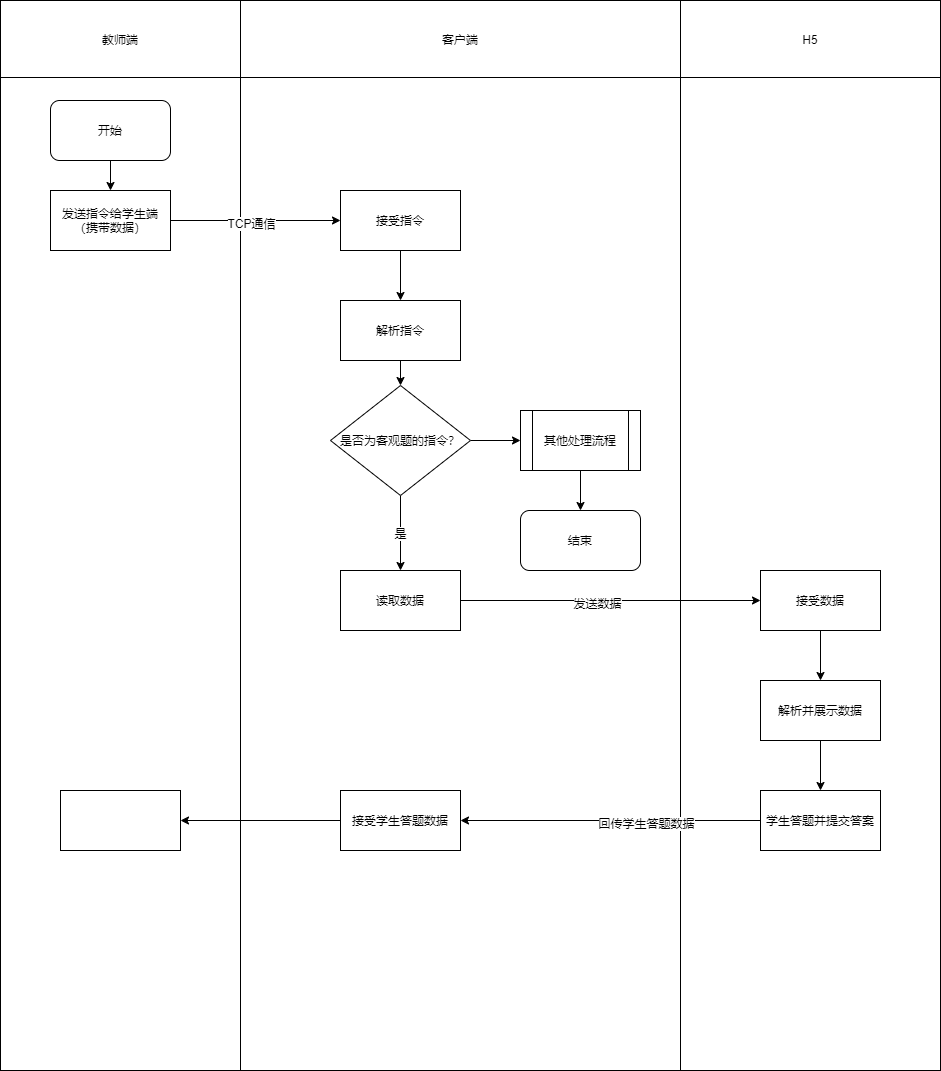

The diagram above was exported from draw.io. Its source (the exported page's mxGraphModel, read from the mxfile embedded in the PNG):
<mxGraphModel dx="1422" dy="791" grid="1" gridSize="10" guides="1" tooltips="1" connect="1" arrows="1" fold="1" page="1" pageScale="1" pageWidth="3300" pageHeight="4681" math="0" shadow="0">
  <root>
    <mxCell id="0" />
    <mxCell id="1" parent="0" />
    <mxCell id="RMUMplN8Lz4AECRkk_fT-2" value="" style="shape=table;html=1;whiteSpace=wrap;startSize=0;container=1;collapsible=0;childLayout=tableLayout;" vertex="1" parent="1">
      <mxGeometry x="140" y="60" width="940" height="1070" as="geometry" />
    </mxCell>
    <mxCell id="RMUMplN8Lz4AECRkk_fT-3" value="" style="shape=partialRectangle;html=1;whiteSpace=wrap;collapsible=0;dropTarget=0;pointerEvents=0;fillColor=none;top=0;left=0;bottom=0;right=0;points=[[0,0.5],[1,0.5]];portConstraint=eastwest;" vertex="1" parent="RMUMplN8Lz4AECRkk_fT-2">
      <mxGeometry width="940" height="77" as="geometry" />
    </mxCell>
    <mxCell id="RMUMplN8Lz4AECRkk_fT-4" value="教师端" style="shape=partialRectangle;html=1;whiteSpace=wrap;connectable=0;overflow=hidden;fillColor=none;top=0;left=0;bottom=0;right=0;" vertex="1" parent="RMUMplN8Lz4AECRkk_fT-3">
      <mxGeometry width="240" height="77" as="geometry" />
    </mxCell>
    <mxCell id="RMUMplN8Lz4AECRkk_fT-5" value="客户端" style="shape=partialRectangle;html=1;whiteSpace=wrap;connectable=0;overflow=hidden;fillColor=none;top=0;left=0;bottom=0;right=0;" vertex="1" parent="RMUMplN8Lz4AECRkk_fT-3">
      <mxGeometry x="240" width="440" height="77" as="geometry" />
    </mxCell>
    <mxCell id="RMUMplN8Lz4AECRkk_fT-6" value="H5" style="shape=partialRectangle;html=1;whiteSpace=wrap;connectable=0;overflow=hidden;fillColor=none;top=0;left=0;bottom=0;right=0;" vertex="1" parent="RMUMplN8Lz4AECRkk_fT-3">
      <mxGeometry x="680" width="260" height="77" as="geometry" />
    </mxCell>
    <mxCell id="RMUMplN8Lz4AECRkk_fT-7" style="shape=partialRectangle;html=1;whiteSpace=wrap;collapsible=0;dropTarget=0;pointerEvents=0;fillColor=none;top=0;left=0;bottom=0;right=0;points=[[0,0.5],[1,0.5]];portConstraint=eastwest;" vertex="1" parent="RMUMplN8Lz4AECRkk_fT-2">
      <mxGeometry y="77" width="940" height="993" as="geometry" />
    </mxCell>
    <mxCell id="RMUMplN8Lz4AECRkk_fT-8" style="shape=partialRectangle;html=1;whiteSpace=wrap;connectable=0;overflow=hidden;fillColor=none;top=0;left=0;bottom=0;right=0;" vertex="1" parent="RMUMplN8Lz4AECRkk_fT-7">
      <mxGeometry width="240" height="993" as="geometry" />
    </mxCell>
    <mxCell id="RMUMplN8Lz4AECRkk_fT-9" style="shape=partialRectangle;html=1;whiteSpace=wrap;connectable=0;overflow=hidden;fillColor=none;top=0;left=0;bottom=0;right=0;" vertex="1" parent="RMUMplN8Lz4AECRkk_fT-7">
      <mxGeometry x="240" width="440" height="993" as="geometry" />
    </mxCell>
    <mxCell id="RMUMplN8Lz4AECRkk_fT-10" style="shape=partialRectangle;html=1;whiteSpace=wrap;connectable=0;overflow=hidden;fillColor=none;top=0;left=0;bottom=0;right=0;" vertex="1" parent="RMUMplN8Lz4AECRkk_fT-7">
      <mxGeometry x="680" width="260" height="993" as="geometry" />
    </mxCell>
    <mxCell id="RMUMplN8Lz4AECRkk_fT-23" value="是" style="edgeStyle=orthogonalEdgeStyle;rounded=0;orthogonalLoop=1;jettySize=auto;html=1;exitX=0.5;exitY=1;exitDx=0;exitDy=0;" edge="1" parent="1" source="RMUMplN8Lz4AECRkk_fT-19" target="RMUMplN8Lz4AECRkk_fT-21">
      <mxGeometry relative="1" as="geometry" />
    </mxCell>
    <mxCell id="RMUMplN8Lz4AECRkk_fT-24" style="edgeStyle=orthogonalEdgeStyle;rounded=0;orthogonalLoop=1;jettySize=auto;html=1;exitX=1;exitY=0.5;exitDx=0;exitDy=0;" edge="1" parent="1" source="RMUMplN8Lz4AECRkk_fT-19" target="RMUMplN8Lz4AECRkk_fT-25">
      <mxGeometry relative="1" as="geometry" />
    </mxCell>
    <mxCell id="RMUMplN8Lz4AECRkk_fT-19" value="是否为客观题的指令？" style="rhombus;whiteSpace=wrap;html=1;" vertex="1" parent="1">
      <mxGeometry x="470" y="445" width="140" height="110" as="geometry" />
    </mxCell>
    <mxCell id="RMUMplN8Lz4AECRkk_fT-20" style="edgeStyle=orthogonalEdgeStyle;rounded=0;orthogonalLoop=1;jettySize=auto;html=1;exitX=0.5;exitY=1;exitDx=0;exitDy=0;entryX=0.5;entryY=0;entryDx=0;entryDy=0;" edge="1" parent="1" source="RMUMplN8Lz4AECRkk_fT-16" target="RMUMplN8Lz4AECRkk_fT-19">
      <mxGeometry relative="1" as="geometry" />
    </mxCell>
    <mxCell id="RMUMplN8Lz4AECRkk_fT-32" style="edgeStyle=orthogonalEdgeStyle;rounded=0;orthogonalLoop=1;jettySize=auto;html=1;exitX=1;exitY=0.5;exitDx=0;exitDy=0;entryX=0;entryY=0.5;entryDx=0;entryDy=0;" edge="1" parent="1" source="RMUMplN8Lz4AECRkk_fT-21" target="RMUMplN8Lz4AECRkk_fT-31">
      <mxGeometry relative="1" as="geometry" />
    </mxCell>
    <mxCell id="RMUMplN8Lz4AECRkk_fT-33" value="发送数据" style="edgeLabel;html=1;align=center;verticalAlign=middle;resizable=0;points=[];" vertex="1" connectable="0" parent="RMUMplN8Lz4AECRkk_fT-32">
      <mxGeometry x="-0.0933" y="-2" relative="1" as="geometry">
        <mxPoint as="offset" />
      </mxGeometry>
    </mxCell>
    <mxCell id="RMUMplN8Lz4AECRkk_fT-21" value="读取数据" style="rounded=0;whiteSpace=wrap;html=1;" vertex="1" parent="1">
      <mxGeometry x="480" y="630" width="120" height="60" as="geometry" />
    </mxCell>
    <mxCell id="RMUMplN8Lz4AECRkk_fT-29" style="edgeStyle=orthogonalEdgeStyle;rounded=0;orthogonalLoop=1;jettySize=auto;html=1;entryX=0.5;entryY=0;entryDx=0;entryDy=0;" edge="1" parent="1" source="RMUMplN8Lz4AECRkk_fT-25" target="RMUMplN8Lz4AECRkk_fT-28">
      <mxGeometry relative="1" as="geometry" />
    </mxCell>
    <mxCell id="RMUMplN8Lz4AECRkk_fT-25" value="其他处理流程" style="shape=process;whiteSpace=wrap;html=1;backgroundOutline=1;" vertex="1" parent="1">
      <mxGeometry x="660" y="470" width="120" height="60" as="geometry" />
    </mxCell>
    <mxCell id="RMUMplN8Lz4AECRkk_fT-28" value="结束" style="rounded=1;whiteSpace=wrap;html=1;" vertex="1" parent="1">
      <mxGeometry x="660" y="570" width="120" height="60" as="geometry" />
    </mxCell>
    <mxCell id="RMUMplN8Lz4AECRkk_fT-1" value="开始" style="rounded=1;whiteSpace=wrap;html=1;" vertex="1" parent="1">
      <mxGeometry x="190" y="160" width="120" height="60" as="geometry" />
    </mxCell>
    <mxCell id="RMUMplN8Lz4AECRkk_fT-11" value="发送指令给学生端（携带数据）" style="rounded=0;whiteSpace=wrap;html=1;" vertex="1" parent="1">
      <mxGeometry x="190" y="250" width="120" height="60" as="geometry" />
    </mxCell>
    <mxCell id="RMUMplN8Lz4AECRkk_fT-15" style="edgeStyle=orthogonalEdgeStyle;rounded=0;orthogonalLoop=1;jettySize=auto;html=1;exitX=0.5;exitY=1;exitDx=0;exitDy=0;entryX=0.5;entryY=0;entryDx=0;entryDy=0;" edge="1" parent="1" source="RMUMplN8Lz4AECRkk_fT-1" target="RMUMplN8Lz4AECRkk_fT-11">
      <mxGeometry x="190" y="140" as="geometry" />
    </mxCell>
    <mxCell id="RMUMplN8Lz4AECRkk_fT-12" value="接受指令" style="rounded=0;whiteSpace=wrap;html=1;" vertex="1" parent="1">
      <mxGeometry x="480" y="250" width="120" height="60" as="geometry" />
    </mxCell>
    <mxCell id="RMUMplN8Lz4AECRkk_fT-13" style="edgeStyle=orthogonalEdgeStyle;rounded=0;orthogonalLoop=1;jettySize=auto;html=1;exitX=1;exitY=0.5;exitDx=0;exitDy=0;entryX=0;entryY=0.5;entryDx=0;entryDy=0;" edge="1" parent="1" source="RMUMplN8Lz4AECRkk_fT-11" target="RMUMplN8Lz4AECRkk_fT-12">
      <mxGeometry x="190" y="140" as="geometry" />
    </mxCell>
    <mxCell id="RMUMplN8Lz4AECRkk_fT-14" value="TCP通信" style="edgeLabel;html=1;align=center;verticalAlign=middle;resizable=0;points=[];" vertex="1" connectable="0" parent="RMUMplN8Lz4AECRkk_fT-13">
      <mxGeometry x="-0.0554" y="-2" relative="1" as="geometry">
        <mxPoint as="offset" />
      </mxGeometry>
    </mxCell>
    <mxCell id="RMUMplN8Lz4AECRkk_fT-16" value="解析指令" style="rounded=0;whiteSpace=wrap;html=1;" vertex="1" parent="1">
      <mxGeometry x="480" y="360" width="120" height="60" as="geometry" />
    </mxCell>
    <mxCell id="RMUMplN8Lz4AECRkk_fT-17" style="edgeStyle=orthogonalEdgeStyle;rounded=0;orthogonalLoop=1;jettySize=auto;html=1;exitX=0.5;exitY=1;exitDx=0;exitDy=0;" edge="1" parent="1" source="RMUMplN8Lz4AECRkk_fT-12" target="RMUMplN8Lz4AECRkk_fT-16">
      <mxGeometry x="190" y="140" as="geometry" />
    </mxCell>
    <mxCell id="RMUMplN8Lz4AECRkk_fT-35" style="edgeStyle=orthogonalEdgeStyle;rounded=0;orthogonalLoop=1;jettySize=auto;html=1;exitX=0.5;exitY=1;exitDx=0;exitDy=0;" edge="1" parent="1" source="RMUMplN8Lz4AECRkk_fT-31" target="RMUMplN8Lz4AECRkk_fT-34">
      <mxGeometry relative="1" as="geometry" />
    </mxCell>
    <mxCell id="RMUMplN8Lz4AECRkk_fT-31" value="接受数据" style="rounded=0;whiteSpace=wrap;html=1;" vertex="1" parent="1">
      <mxGeometry x="900" y="630" width="120" height="60" as="geometry" />
    </mxCell>
    <mxCell id="RMUMplN8Lz4AECRkk_fT-37" style="edgeStyle=orthogonalEdgeStyle;rounded=0;orthogonalLoop=1;jettySize=auto;html=1;exitX=0.5;exitY=1;exitDx=0;exitDy=0;entryX=0.5;entryY=0;entryDx=0;entryDy=0;" edge="1" parent="1" source="RMUMplN8Lz4AECRkk_fT-34" target="RMUMplN8Lz4AECRkk_fT-36">
      <mxGeometry relative="1" as="geometry" />
    </mxCell>
    <mxCell id="RMUMplN8Lz4AECRkk_fT-34" value="解析并展示数据" style="rounded=0;whiteSpace=wrap;html=1;" vertex="1" parent="1">
      <mxGeometry x="900" y="740" width="120" height="60" as="geometry" />
    </mxCell>
    <mxCell id="RMUMplN8Lz4AECRkk_fT-40" style="edgeStyle=orthogonalEdgeStyle;rounded=0;orthogonalLoop=1;jettySize=auto;html=1;entryX=1;entryY=0.5;entryDx=0;entryDy=0;" edge="1" parent="1" source="RMUMplN8Lz4AECRkk_fT-36" target="RMUMplN8Lz4AECRkk_fT-38">
      <mxGeometry relative="1" as="geometry" />
    </mxCell>
    <mxCell id="RMUMplN8Lz4AECRkk_fT-41" value="Text" style="edgeLabel;html=1;align=center;verticalAlign=middle;resizable=0;points=[];" vertex="1" connectable="0" parent="RMUMplN8Lz4AECRkk_fT-40">
      <mxGeometry x="-0.2414" y="5" relative="1" as="geometry">
        <mxPoint as="offset" />
      </mxGeometry>
    </mxCell>
    <mxCell id="RMUMplN8Lz4AECRkk_fT-42" value="回传学生答题数据" style="edgeLabel;html=1;align=center;verticalAlign=middle;resizable=0;points=[];" vertex="1" connectable="0" parent="RMUMplN8Lz4AECRkk_fT-40">
      <mxGeometry x="-0.2345" y="2" relative="1" as="geometry">
        <mxPoint as="offset" />
      </mxGeometry>
    </mxCell>
    <mxCell id="RMUMplN8Lz4AECRkk_fT-36" value="学生答题并提交答案" style="rounded=0;whiteSpace=wrap;html=1;" vertex="1" parent="1">
      <mxGeometry x="900" y="850" width="120" height="60" as="geometry" />
    </mxCell>
    <mxCell id="RMUMplN8Lz4AECRkk_fT-45" style="edgeStyle=orthogonalEdgeStyle;rounded=0;orthogonalLoop=1;jettySize=auto;html=1;exitX=0;exitY=0.5;exitDx=0;exitDy=0;" edge="1" parent="1" source="RMUMplN8Lz4AECRkk_fT-38" target="RMUMplN8Lz4AECRkk_fT-44">
      <mxGeometry relative="1" as="geometry" />
    </mxCell>
    <mxCell id="RMUMplN8Lz4AECRkk_fT-38" value="接受学生答题数据" style="rounded=0;whiteSpace=wrap;html=1;" vertex="1" parent="1">
      <mxGeometry x="480" y="850" width="120" height="60" as="geometry" />
    </mxCell>
    <mxCell id="RMUMplN8Lz4AECRkk_fT-44" value="" style="rounded=0;whiteSpace=wrap;html=1;" vertex="1" parent="1">
      <mxGeometry x="200" y="850" width="120" height="60" as="geometry" />
    </mxCell>
  </root>
</mxGraphModel>